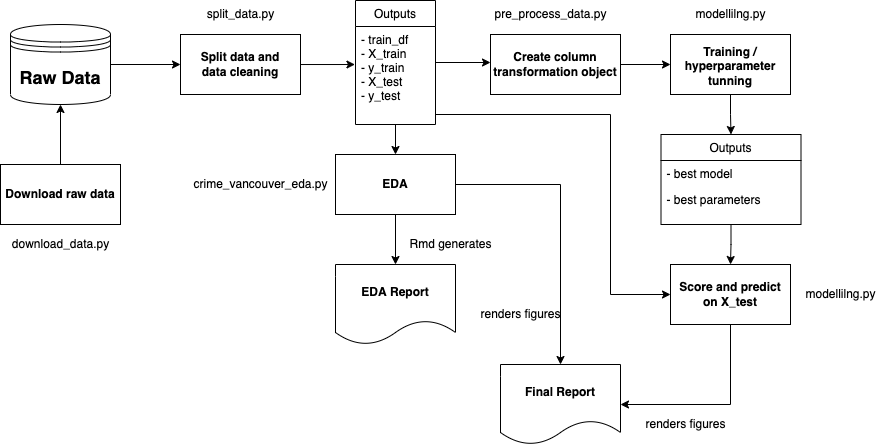

The diagram above was exported from draw.io. Its source (the exported page's mxGraphModel, read from the mxfile embedded in the PNG):
<mxGraphModel dx="2828" dy="763" grid="1" gridSize="10" guides="1" tooltips="1" connect="1" arrows="1" fold="1" page="1" pageScale="1" pageWidth="1654" pageHeight="2336" math="0" shadow="0">
  <root>
    <mxCell id="WIyWlLk6GJQsqaUBKTNV-0" />
    <mxCell id="WIyWlLk6GJQsqaUBKTNV-1" parent="WIyWlLk6GJQsqaUBKTNV-0" />
    <mxCell id="wWO0-m6Ns1lEvFba_1g7-3" style="edgeStyle=orthogonalEdgeStyle;rounded=0;orthogonalLoop=1;jettySize=auto;html=1;fontSize=18;" parent="WIyWlLk6GJQsqaUBKTNV-1" source="wWO0-m6Ns1lEvFba_1g7-1" edge="1">
      <mxGeometry relative="1" as="geometry">
        <mxPoint x="-20" y="240" as="targetPoint" />
      </mxGeometry>
    </mxCell>
    <mxCell id="wWO0-m6Ns1lEvFba_1g7-1" value="&lt;b&gt;&lt;font style=&quot;font-size: 18px&quot;&gt;Raw Data&lt;/font&gt;&lt;/b&gt;" style="shape=datastore;whiteSpace=wrap;html=1;" parent="WIyWlLk6GJQsqaUBKTNV-1" vertex="1">
      <mxGeometry x="-190" y="200" width="100" height="80" as="geometry" />
    </mxCell>
    <mxCell id="wWO0-m6Ns1lEvFba_1g7-38" value="" style="edgeStyle=orthogonalEdgeStyle;rounded=0;orthogonalLoop=1;jettySize=auto;html=1;fontSize=12;" parent="WIyWlLk6GJQsqaUBKTNV-1" source="wWO0-m6Ns1lEvFba_1g7-37" target="wWO0-m6Ns1lEvFba_1g7-1" edge="1">
      <mxGeometry relative="1" as="geometry" />
    </mxCell>
    <mxCell id="nqmat3rlBYehCWP35voN-28" value="" style="edgeStyle=orthogonalEdgeStyle;rounded=0;orthogonalLoop=1;jettySize=auto;html=1;" parent="WIyWlLk6GJQsqaUBKTNV-1" source="nqmat3rlBYehCWP35voN-10" edge="1">
      <mxGeometry relative="1" as="geometry">
        <mxPoint x="290" y="238" as="targetPoint" />
      </mxGeometry>
    </mxCell>
    <mxCell id="nqmat3rlBYehCWP35voN-10" value="Outputs" style="swimlane;fontStyle=0;childLayout=stackLayout;horizontal=1;startSize=26;fillColor=none;horizontalStack=0;resizeParent=1;resizeParentMax=0;resizeLast=0;collapsible=1;marginBottom=0;fontSize=12;" parent="WIyWlLk6GJQsqaUBKTNV-1" vertex="1">
      <mxGeometry x="155" y="176" width="80" height="124" as="geometry" />
    </mxCell>
    <mxCell id="nqmat3rlBYehCWP35voN-12" value="- train_df&#10;- X_train&#10;- y_train&#10;- X_test&#10;- y_test" style="text;strokeColor=none;fillColor=none;align=left;verticalAlign=top;spacingLeft=4;spacingRight=4;overflow=hidden;rotatable=0;points=[[0,0.5],[1,0.5]];portConstraint=eastwest;fontSize=12;" parent="nqmat3rlBYehCWP35voN-10" vertex="1">
      <mxGeometry y="26" width="80" height="98" as="geometry" />
    </mxCell>
    <mxCell id="nqmat3rlBYehCWP35voN-13" value="" style="group" parent="WIyWlLk6GJQsqaUBKTNV-1" vertex="1" connectable="0">
      <mxGeometry x="-20" y="180" width="120" height="90" as="geometry" />
    </mxCell>
    <mxCell id="nqmat3rlBYehCWP35voN-1" value="&lt;b&gt;Split data and&lt;br&gt;data cleaning&lt;/b&gt;" style="rounded=0;whiteSpace=wrap;html=1;fontSize=12;" parent="nqmat3rlBYehCWP35voN-13" vertex="1">
      <mxGeometry y="30" width="120" height="60" as="geometry" />
    </mxCell>
    <mxCell id="nqmat3rlBYehCWP35voN-6" value="split_data.py" style="text;html=1;resizable=0;autosize=1;align=center;verticalAlign=middle;points=[];fillColor=none;strokeColor=none;rounded=0;" parent="nqmat3rlBYehCWP35voN-13" vertex="1">
      <mxGeometry x="20" width="80" height="20" as="geometry" />
    </mxCell>
    <mxCell id="nqmat3rlBYehCWP35voN-14" value="" style="group" parent="WIyWlLk6GJQsqaUBKTNV-1" vertex="1" connectable="0">
      <mxGeometry x="120" y="330" width="150" height="100" as="geometry" />
    </mxCell>
    <mxCell id="nqmat3rlBYehCWP35voN-2" value="&lt;b&gt;EDA&lt;/b&gt;" style="rounded=0;whiteSpace=wrap;html=1;" parent="nqmat3rlBYehCWP35voN-14" vertex="1">
      <mxGeometry x="15" width="120" height="60" as="geometry" />
    </mxCell>
    <mxCell id="nqmat3rlBYehCWP35voN-15" value="" style="group" parent="WIyWlLk6GJQsqaUBKTNV-1" vertex="1" connectable="0">
      <mxGeometry x="-200" y="340" width="120" height="90" as="geometry" />
    </mxCell>
    <mxCell id="wWO0-m6Ns1lEvFba_1g7-37" value="&lt;b&gt;Download raw data&lt;/b&gt;" style="rounded=0;whiteSpace=wrap;html=1;fontSize=12;" parent="nqmat3rlBYehCWP35voN-15" vertex="1">
      <mxGeometry width="120" height="60" as="geometry" />
    </mxCell>
    <mxCell id="nqmat3rlBYehCWP35voN-4" value="download_data.py" style="text;html=1;resizable=0;autosize=1;align=center;verticalAlign=middle;points=[];fillColor=none;strokeColor=none;rounded=0;" parent="nqmat3rlBYehCWP35voN-15" vertex="1">
      <mxGeometry x="5" y="70" width="110" height="20" as="geometry" />
    </mxCell>
    <mxCell id="nqmat3rlBYehCWP35voN-17" style="edgeStyle=orthogonalEdgeStyle;rounded=0;orthogonalLoop=1;jettySize=auto;html=1;entryX=-0.007;entryY=0.388;entryDx=0;entryDy=0;entryPerimeter=0;" parent="WIyWlLk6GJQsqaUBKTNV-1" source="nqmat3rlBYehCWP35voN-1" target="nqmat3rlBYehCWP35voN-12" edge="1">
      <mxGeometry relative="1" as="geometry" />
    </mxCell>
    <mxCell id="nqmat3rlBYehCWP35voN-20" value="" style="endArrow=classic;html=1;rounded=0;entryX=0.5;entryY=0;entryDx=0;entryDy=0;" parent="WIyWlLk6GJQsqaUBKTNV-1" source="nqmat3rlBYehCWP35voN-12" target="nqmat3rlBYehCWP35voN-2" edge="1">
      <mxGeometry width="50" height="50" relative="1" as="geometry">
        <mxPoint x="200" y="350" as="sourcePoint" />
        <mxPoint x="250" y="300" as="targetPoint" />
      </mxGeometry>
    </mxCell>
    <mxCell id="nqmat3rlBYehCWP35voN-21" value="" style="group" parent="WIyWlLk6GJQsqaUBKTNV-1" vertex="1" connectable="0">
      <mxGeometry x="290" y="180" width="130" height="90" as="geometry" />
    </mxCell>
    <mxCell id="nqmat3rlBYehCWP35voN-22" value="&lt;b&gt;Create column transformation object&lt;/b&gt;" style="rounded=0;whiteSpace=wrap;html=1;fontSize=12;" parent="nqmat3rlBYehCWP35voN-21" vertex="1">
      <mxGeometry y="30" width="130" height="60" as="geometry" />
    </mxCell>
    <mxCell id="nqmat3rlBYehCWP35voN-23" value="pre_process_data.py" style="text;html=1;resizable=0;autosize=1;align=center;verticalAlign=middle;points=[];fillColor=none;strokeColor=none;rounded=0;" parent="nqmat3rlBYehCWP35voN-21" vertex="1">
      <mxGeometry x="-5" width="130" height="20" as="geometry" />
    </mxCell>
    <mxCell id="nqmat3rlBYehCWP35voN-29" value="" style="group" parent="WIyWlLk6GJQsqaUBKTNV-1" vertex="1" connectable="0">
      <mxGeometry x="470" y="180" width="125" height="90" as="geometry" />
    </mxCell>
    <mxCell id="nqmat3rlBYehCWP35voN-30" value="&lt;p style=&quot;margin: 4px 0px 0px&quot;&gt;&lt;b&gt;Training / hyperparameter tunning&lt;/b&gt;&lt;/p&gt;" style="rounded=0;whiteSpace=wrap;html=1;fontSize=12;" parent="nqmat3rlBYehCWP35voN-29" vertex="1">
      <mxGeometry y="30" width="120" height="60" as="geometry" />
    </mxCell>
    <mxCell id="nqmat3rlBYehCWP35voN-31" value="modellilng.py" style="text;html=1;resizable=0;autosize=1;align=center;verticalAlign=middle;points=[];fillColor=none;strokeColor=none;rounded=0;" parent="nqmat3rlBYehCWP35voN-29" vertex="1">
      <mxGeometry x="15" width="90" height="20" as="geometry" />
    </mxCell>
    <mxCell id="nqmat3rlBYehCWP35voN-32" style="edgeStyle=orthogonalEdgeStyle;rounded=0;orthogonalLoop=1;jettySize=auto;html=1;entryX=0;entryY=0.5;entryDx=0;entryDy=0;" parent="WIyWlLk6GJQsqaUBKTNV-1" source="nqmat3rlBYehCWP35voN-22" target="nqmat3rlBYehCWP35voN-30" edge="1">
      <mxGeometry relative="1" as="geometry" />
    </mxCell>
    <mxCell id="nqmat3rlBYehCWP35voN-44" style="edgeStyle=orthogonalEdgeStyle;rounded=0;orthogonalLoop=1;jettySize=auto;html=1;" parent="WIyWlLk6GJQsqaUBKTNV-1" source="nqmat3rlBYehCWP35voN-40" target="nqmat3rlBYehCWP35voN-37" edge="1">
      <mxGeometry relative="1" as="geometry" />
    </mxCell>
    <mxCell id="nqmat3rlBYehCWP35voN-40" value="Outputs" style="swimlane;fontStyle=0;childLayout=stackLayout;horizontal=1;startSize=26;fillColor=none;horizontalStack=0;resizeParent=1;resizeParentMax=0;resizeLast=0;collapsible=1;marginBottom=0;fontSize=12;" parent="WIyWlLk6GJQsqaUBKTNV-1" vertex="1">
      <mxGeometry x="460.5" y="310" width="140" height="90" as="geometry" />
    </mxCell>
    <mxCell id="nqmat3rlBYehCWP35voN-41" value="- best model" style="text;strokeColor=none;fillColor=none;align=left;verticalAlign=top;spacingLeft=4;spacingRight=4;overflow=hidden;rotatable=0;points=[[0,0.5],[1,0.5]];portConstraint=eastwest;fontSize=12;" parent="nqmat3rlBYehCWP35voN-40" vertex="1">
      <mxGeometry y="26" width="140" height="26" as="geometry" />
    </mxCell>
    <mxCell id="nqmat3rlBYehCWP35voN-42" value="- best parameters" style="text;strokeColor=none;fillColor=none;align=left;verticalAlign=top;spacingLeft=4;spacingRight=4;overflow=hidden;rotatable=0;points=[[0,0.5],[1,0.5]];portConstraint=eastwest;fontSize=12;" parent="nqmat3rlBYehCWP35voN-40" vertex="1">
      <mxGeometry y="52" width="140" height="38" as="geometry" />
    </mxCell>
    <mxCell id="nqmat3rlBYehCWP35voN-48" style="edgeStyle=orthogonalEdgeStyle;rounded=0;orthogonalLoop=1;jettySize=auto;html=1;entryX=1;entryY=0.5;entryDx=0;entryDy=0;" parent="WIyWlLk6GJQsqaUBKTNV-1" source="nqmat3rlBYehCWP35voN-37" target="nqmat3rlBYehCWP35voN-47" edge="1">
      <mxGeometry relative="1" as="geometry">
        <Array as="points">
          <mxPoint x="530" y="580" />
        </Array>
      </mxGeometry>
    </mxCell>
    <mxCell id="nqmat3rlBYehCWP35voN-37" value="&lt;b&gt;Score and predict on X_test&lt;/b&gt;" style="rounded=0;whiteSpace=wrap;html=1;" parent="WIyWlLk6GJQsqaUBKTNV-1" vertex="1">
      <mxGeometry x="470" y="440" width="120" height="60" as="geometry" />
    </mxCell>
    <mxCell id="nqmat3rlBYehCWP35voN-38" value="modellilng.py" style="text;html=1;resizable=0;autosize=1;align=center;verticalAlign=middle;points=[];fillColor=none;strokeColor=none;rounded=0;" parent="WIyWlLk6GJQsqaUBKTNV-1" vertex="1">
      <mxGeometry x="595" y="460" width="90" height="20" as="geometry" />
    </mxCell>
    <mxCell id="nqmat3rlBYehCWP35voN-43" style="edgeStyle=orthogonalEdgeStyle;rounded=0;orthogonalLoop=1;jettySize=auto;html=1;entryX=0.5;entryY=0;entryDx=0;entryDy=0;" parent="WIyWlLk6GJQsqaUBKTNV-1" source="nqmat3rlBYehCWP35voN-30" target="nqmat3rlBYehCWP35voN-40" edge="1">
      <mxGeometry relative="1" as="geometry" />
    </mxCell>
    <mxCell id="nqmat3rlBYehCWP35voN-45" value="&lt;b&gt;EDA Report&lt;/b&gt;" style="shape=document;whiteSpace=wrap;html=1;boundedLbl=1;" parent="WIyWlLk6GJQsqaUBKTNV-1" vertex="1">
      <mxGeometry x="135" y="440" width="120" height="80" as="geometry" />
    </mxCell>
    <mxCell id="nqmat3rlBYehCWP35voN-9" value="crime_vancouver_eda.py" style="text;html=1;resizable=0;autosize=1;align=center;verticalAlign=middle;points=[];fillColor=none;strokeColor=none;rounded=0;" parent="WIyWlLk6GJQsqaUBKTNV-1" vertex="1">
      <mxGeometry x="-15" y="350" width="150" height="20" as="geometry" />
    </mxCell>
    <mxCell id="nqmat3rlBYehCWP35voN-46" style="edgeStyle=orthogonalEdgeStyle;rounded=0;orthogonalLoop=1;jettySize=auto;html=1;entryX=0.5;entryY=0;entryDx=0;entryDy=0;" parent="WIyWlLk6GJQsqaUBKTNV-1" source="nqmat3rlBYehCWP35voN-2" target="nqmat3rlBYehCWP35voN-45" edge="1">
      <mxGeometry relative="1" as="geometry" />
    </mxCell>
    <mxCell id="nqmat3rlBYehCWP35voN-47" value="&lt;b&gt;Final Report&lt;/b&gt;" style="shape=document;whiteSpace=wrap;html=1;boundedLbl=1;" parent="WIyWlLk6GJQsqaUBKTNV-1" vertex="1">
      <mxGeometry x="300" y="540" width="120" height="80" as="geometry" />
    </mxCell>
    <mxCell id="nqmat3rlBYehCWP35voN-49" style="edgeStyle=orthogonalEdgeStyle;rounded=0;orthogonalLoop=1;jettySize=auto;html=1;entryX=0.5;entryY=0;entryDx=0;entryDy=0;" parent="WIyWlLk6GJQsqaUBKTNV-1" source="nqmat3rlBYehCWP35voN-2" target="nqmat3rlBYehCWP35voN-47" edge="1">
      <mxGeometry relative="1" as="geometry" />
    </mxCell>
    <mxCell id="nqmat3rlBYehCWP35voN-50" value="Rmd generates" style="text;html=1;resizable=0;autosize=1;align=center;verticalAlign=middle;points=[];fillColor=none;strokeColor=none;rounded=0;" parent="WIyWlLk6GJQsqaUBKTNV-1" vertex="1">
      <mxGeometry x="200" y="410" width="100" height="20" as="geometry" />
    </mxCell>
    <mxCell id="nqmat3rlBYehCWP35voN-51" value="renders figures" style="text;html=1;resizable=0;autosize=1;align=center;verticalAlign=middle;points=[];fillColor=none;strokeColor=none;rounded=0;" parent="WIyWlLk6GJQsqaUBKTNV-1" vertex="1">
      <mxGeometry x="270" y="480" width="100" height="20" as="geometry" />
    </mxCell>
    <mxCell id="nqmat3rlBYehCWP35voN-52" value="renders figures" style="text;html=1;resizable=0;autosize=1;align=center;verticalAlign=middle;points=[];fillColor=none;strokeColor=none;rounded=0;" parent="WIyWlLk6GJQsqaUBKTNV-1" vertex="1">
      <mxGeometry x="435" y="590" width="100" height="20" as="geometry" />
    </mxCell>
    <mxCell id="bmS1SaOgtAnzlDTWPXQf-0" style="edgeStyle=orthogonalEdgeStyle;rounded=0;orthogonalLoop=1;jettySize=auto;html=1;entryX=0;entryY=0.5;entryDx=0;entryDy=0;" edge="1" parent="WIyWlLk6GJQsqaUBKTNV-1" source="nqmat3rlBYehCWP35voN-12" target="nqmat3rlBYehCWP35voN-37">
      <mxGeometry relative="1" as="geometry">
        <Array as="points">
          <mxPoint x="410" y="290" />
          <mxPoint x="410" y="470" />
        </Array>
      </mxGeometry>
    </mxCell>
  </root>
</mxGraphModel>